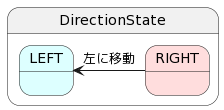

The diagram above was rendered by PlantUML. Its source (embedded in the PNG):
@startuml
state DirectionState{
    state LEFT #DDFFFF
    state RIGHT #FFDDDD
}

RIGHT -left-> LEFT :左に移動
@enduml